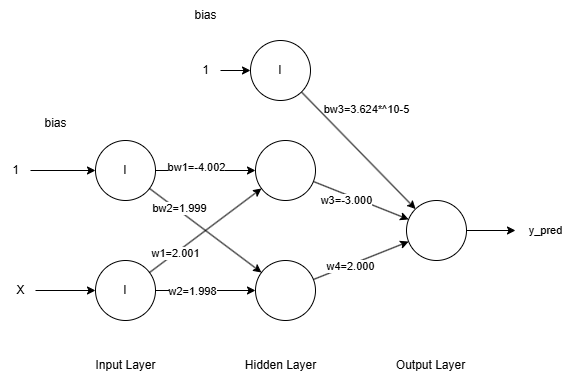

The diagram above was exported from draw.io. Its source (the exported page's mxGraphModel, read from the mxfile embedded in the PNG):
<mxGraphModel dx="875" dy="435" grid="1" gridSize="10" guides="1" tooltips="1" connect="1" arrows="1" fold="1" page="1" pageScale="1" pageWidth="850" pageHeight="1100" math="0" shadow="0">
  <root>
    <mxCell id="0" />
    <mxCell id="1" parent="0" />
    <mxCell id="N_RFYn_a8tUrVuQNI-uF-11" style="edgeStyle=orthogonalEdgeStyle;rounded=0;orthogonalLoop=1;jettySize=auto;html=1;" edge="1" parent="1" source="N_RFYn_a8tUrVuQNI-uF-1" target="N_RFYn_a8tUrVuQNI-uF-7">
      <mxGeometry relative="1" as="geometry" />
    </mxCell>
    <mxCell id="N_RFYn_a8tUrVuQNI-uF-32" value="bw1=-4.002" style="edgeLabel;html=1;align=center;verticalAlign=middle;resizable=0;points=[];fontFamily=Helvetica;fontSize=11;fontColor=default;labelBackgroundColor=default;" vertex="1" connectable="0" parent="N_RFYn_a8tUrVuQNI-uF-11">
      <mxGeometry x="-0.4444" y="3" relative="1" as="geometry">
        <mxPoint x="13" as="offset" />
      </mxGeometry>
    </mxCell>
    <mxCell id="N_RFYn_a8tUrVuQNI-uF-21" style="rounded=0;orthogonalLoop=1;jettySize=auto;html=1;" edge="1" parent="1" source="N_RFYn_a8tUrVuQNI-uF-1" target="N_RFYn_a8tUrVuQNI-uF-8">
      <mxGeometry relative="1" as="geometry" />
    </mxCell>
    <mxCell id="N_RFYn_a8tUrVuQNI-uF-33" value="bw2=1.999" style="edgeLabel;html=1;align=center;verticalAlign=middle;resizable=0;points=[];fontFamily=Helvetica;fontSize=11;fontColor=default;labelBackgroundColor=default;" vertex="1" connectable="0" parent="N_RFYn_a8tUrVuQNI-uF-21">
      <mxGeometry x="-0.5334" y="-2" relative="1" as="geometry">
        <mxPoint x="5" y="-1" as="offset" />
      </mxGeometry>
    </mxCell>
    <mxCell id="N_RFYn_a8tUrVuQNI-uF-1" value="I" style="ellipse;whiteSpace=wrap;html=1;aspect=fixed;" vertex="1" parent="1">
      <mxGeometry x="290" y="230" width="60" height="60" as="geometry" />
    </mxCell>
    <mxCell id="N_RFYn_a8tUrVuQNI-uF-9" style="edgeStyle=orthogonalEdgeStyle;rounded=0;orthogonalLoop=1;jettySize=auto;html=1;" edge="1" parent="1" source="N_RFYn_a8tUrVuQNI-uF-2" target="N_RFYn_a8tUrVuQNI-uF-8">
      <mxGeometry relative="1" as="geometry" />
    </mxCell>
    <mxCell id="N_RFYn_a8tUrVuQNI-uF-10" value="w2=1.998" style="edgeLabel;html=1;align=center;verticalAlign=middle;resizable=0;points=[];" vertex="1" connectable="0" parent="N_RFYn_a8tUrVuQNI-uF-9">
      <mxGeometry x="-0.2733" y="-1" relative="1" as="geometry">
        <mxPoint as="offset" />
      </mxGeometry>
    </mxCell>
    <mxCell id="N_RFYn_a8tUrVuQNI-uF-22" style="rounded=0;orthogonalLoop=1;jettySize=auto;html=1;" edge="1" parent="1" source="N_RFYn_a8tUrVuQNI-uF-2" target="N_RFYn_a8tUrVuQNI-uF-7">
      <mxGeometry relative="1" as="geometry" />
    </mxCell>
    <mxCell id="N_RFYn_a8tUrVuQNI-uF-23" value="w1=2.001" style="edgeLabel;html=1;align=center;verticalAlign=middle;resizable=0;points=[];" vertex="1" connectable="0" parent="N_RFYn_a8tUrVuQNI-uF-22">
      <mxGeometry x="-0.548" relative="1" as="geometry">
        <mxPoint as="offset" />
      </mxGeometry>
    </mxCell>
    <mxCell id="N_RFYn_a8tUrVuQNI-uF-2" value="I" style="ellipse;whiteSpace=wrap;html=1;aspect=fixed;" vertex="1" parent="1">
      <mxGeometry x="290" y="350" width="60" height="60" as="geometry" />
    </mxCell>
    <mxCell id="N_RFYn_a8tUrVuQNI-uF-6" style="edgeStyle=orthogonalEdgeStyle;rounded=0;orthogonalLoop=1;jettySize=auto;html=1;" edge="1" parent="1" source="N_RFYn_a8tUrVuQNI-uF-3" target="N_RFYn_a8tUrVuQNI-uF-2">
      <mxGeometry relative="1" as="geometry" />
    </mxCell>
    <mxCell id="N_RFYn_a8tUrVuQNI-uF-3" value="X" style="text;html=1;align=center;verticalAlign=middle;resizable=0;points=[];autosize=1;strokeColor=none;fillColor=none;" vertex="1" parent="1">
      <mxGeometry x="200" y="365" width="30" height="30" as="geometry" />
    </mxCell>
    <mxCell id="N_RFYn_a8tUrVuQNI-uF-5" style="edgeStyle=orthogonalEdgeStyle;rounded=0;orthogonalLoop=1;jettySize=auto;html=1;" edge="1" parent="1" source="N_RFYn_a8tUrVuQNI-uF-4" target="N_RFYn_a8tUrVuQNI-uF-1">
      <mxGeometry relative="1" as="geometry" />
    </mxCell>
    <mxCell id="N_RFYn_a8tUrVuQNI-uF-4" value="1" style="text;html=1;align=center;verticalAlign=middle;resizable=0;points=[];autosize=1;strokeColor=none;fillColor=none;" vertex="1" parent="1">
      <mxGeometry x="195" y="245" width="30" height="30" as="geometry" />
    </mxCell>
    <mxCell id="N_RFYn_a8tUrVuQNI-uF-26" style="rounded=0;orthogonalLoop=1;jettySize=auto;html=1;" edge="1" parent="1" source="N_RFYn_a8tUrVuQNI-uF-7" target="N_RFYn_a8tUrVuQNI-uF-25">
      <mxGeometry relative="1" as="geometry" />
    </mxCell>
    <mxCell id="N_RFYn_a8tUrVuQNI-uF-36" value="bw3=3.624*^10-5" style="edgeLabel;html=1;align=center;verticalAlign=middle;resizable=0;points=[];fontFamily=Helvetica;fontSize=11;fontColor=default;labelBackgroundColor=default;" vertex="1" connectable="0" parent="N_RFYn_a8tUrVuQNI-uF-26">
      <mxGeometry x="-0.5098" y="1" relative="1" as="geometry">
        <mxPoint x="29" y="-81" as="offset" />
      </mxGeometry>
    </mxCell>
    <mxCell id="N_RFYn_a8tUrVuQNI-uF-7" value="" style="ellipse;whiteSpace=wrap;html=1;aspect=fixed;" vertex="1" parent="1">
      <mxGeometry x="450" y="230" width="60" height="60" as="geometry" />
    </mxCell>
    <mxCell id="N_RFYn_a8tUrVuQNI-uF-29" style="edgeStyle=none;shape=connector;rounded=0;orthogonalLoop=1;jettySize=auto;html=1;strokeColor=default;align=center;verticalAlign=middle;fontFamily=Helvetica;fontSize=11;fontColor=default;labelBackgroundColor=default;endArrow=classic;" edge="1" parent="1" source="N_RFYn_a8tUrVuQNI-uF-8" target="N_RFYn_a8tUrVuQNI-uF-25">
      <mxGeometry relative="1" as="geometry" />
    </mxCell>
    <mxCell id="N_RFYn_a8tUrVuQNI-uF-34" value="w3=-3.000" style="edgeLabel;html=1;align=center;verticalAlign=middle;resizable=0;points=[];fontFamily=Helvetica;fontSize=11;fontColor=default;labelBackgroundColor=default;" vertex="1" connectable="0" parent="N_RFYn_a8tUrVuQNI-uF-29">
      <mxGeometry x="-0.6189" y="1" relative="1" as="geometry">
        <mxPoint x="15" y="-71" as="offset" />
      </mxGeometry>
    </mxCell>
    <mxCell id="N_RFYn_a8tUrVuQNI-uF-37" value="w4=2.000" style="edgeLabel;html=1;align=center;verticalAlign=middle;resizable=0;points=[];fontFamily=Helvetica;fontSize=11;fontColor=default;labelBackgroundColor=default;" vertex="1" connectable="0" parent="N_RFYn_a8tUrVuQNI-uF-29">
      <mxGeometry x="-0.2392" y="-1" relative="1" as="geometry">
        <mxPoint as="offset" />
      </mxGeometry>
    </mxCell>
    <mxCell id="N_RFYn_a8tUrVuQNI-uF-8" value="" style="ellipse;whiteSpace=wrap;html=1;aspect=fixed;" vertex="1" parent="1">
      <mxGeometry x="450" y="350" width="60" height="60" as="geometry" />
    </mxCell>
    <mxCell id="N_RFYn_a8tUrVuQNI-uF-13" value="bias" style="text;html=1;align=center;verticalAlign=middle;resizable=0;points=[];autosize=1;strokeColor=none;fillColor=none;" vertex="1" parent="1">
      <mxGeometry x="225" y="198" width="50" height="30" as="geometry" />
    </mxCell>
    <mxCell id="N_RFYn_a8tUrVuQNI-uF-14" value="bias" style="text;html=1;align=center;verticalAlign=middle;resizable=0;points=[];autosize=1;strokeColor=none;fillColor=none;" vertex="1" parent="1">
      <mxGeometry x="375" y="90" width="50" height="30" as="geometry" />
    </mxCell>
    <mxCell id="N_RFYn_a8tUrVuQNI-uF-30" style="edgeStyle=none;shape=connector;rounded=0;orthogonalLoop=1;jettySize=auto;html=1;strokeColor=default;align=center;verticalAlign=middle;fontFamily=Helvetica;fontSize=11;fontColor=default;labelBackgroundColor=default;endArrow=classic;" edge="1" parent="1" source="N_RFYn_a8tUrVuQNI-uF-15" target="N_RFYn_a8tUrVuQNI-uF-25">
      <mxGeometry relative="1" as="geometry" />
    </mxCell>
    <mxCell id="N_RFYn_a8tUrVuQNI-uF-15" value="I" style="ellipse;whiteSpace=wrap;html=1;aspect=fixed;" vertex="1" parent="1">
      <mxGeometry x="445" y="130" width="60" height="60" as="geometry" />
    </mxCell>
    <mxCell id="N_RFYn_a8tUrVuQNI-uF-17" style="edgeStyle=orthogonalEdgeStyle;rounded=0;orthogonalLoop=1;jettySize=auto;html=1;" edge="1" parent="1" source="N_RFYn_a8tUrVuQNI-uF-16" target="N_RFYn_a8tUrVuQNI-uF-15">
      <mxGeometry relative="1" as="geometry" />
    </mxCell>
    <mxCell id="N_RFYn_a8tUrVuQNI-uF-16" value="1" style="text;html=1;align=center;verticalAlign=middle;resizable=0;points=[];autosize=1;strokeColor=none;fillColor=none;" vertex="1" parent="1">
      <mxGeometry x="385" y="145" width="30" height="30" as="geometry" />
    </mxCell>
    <mxCell id="N_RFYn_a8tUrVuQNI-uF-18" value="Input Layer" style="text;html=1;align=center;verticalAlign=middle;resizable=0;points=[];autosize=1;strokeColor=none;fillColor=none;" vertex="1" parent="1">
      <mxGeometry x="280" y="440" width="80" height="30" as="geometry" />
    </mxCell>
    <mxCell id="N_RFYn_a8tUrVuQNI-uF-19" value="Hidden Layer" style="text;html=1;align=center;verticalAlign=middle;resizable=0;points=[];autosize=1;strokeColor=none;fillColor=none;" vertex="1" parent="1">
      <mxGeometry x="430" y="440" width="90" height="30" as="geometry" />
    </mxCell>
    <mxCell id="N_RFYn_a8tUrVuQNI-uF-20" value="Output Layer" style="text;html=1;align=center;verticalAlign=middle;resizable=0;points=[];autosize=1;strokeColor=none;fillColor=none;" vertex="1" parent="1">
      <mxGeometry x="580" y="440" width="90" height="30" as="geometry" />
    </mxCell>
    <mxCell id="N_RFYn_a8tUrVuQNI-uF-39" style="edgeStyle=none;shape=connector;rounded=0;orthogonalLoop=1;jettySize=auto;html=1;strokeColor=default;align=center;verticalAlign=middle;fontFamily=Helvetica;fontSize=11;fontColor=default;labelBackgroundColor=default;endArrow=classic;" edge="1" parent="1" source="N_RFYn_a8tUrVuQNI-uF-25" target="N_RFYn_a8tUrVuQNI-uF-38">
      <mxGeometry relative="1" as="geometry" />
    </mxCell>
    <mxCell id="N_RFYn_a8tUrVuQNI-uF-25" value="" style="ellipse;whiteSpace=wrap;html=1;aspect=fixed;" vertex="1" parent="1">
      <mxGeometry x="601" y="290" width="60" height="60" as="geometry" />
    </mxCell>
    <mxCell id="N_RFYn_a8tUrVuQNI-uF-38" value="y_pred" style="text;html=1;align=center;verticalAlign=middle;resizable=0;points=[];autosize=1;strokeColor=none;fillColor=none;fontFamily=Helvetica;fontSize=11;fontColor=default;labelBackgroundColor=default;" vertex="1" parent="1">
      <mxGeometry x="710" y="305" width="60" height="30" as="geometry" />
    </mxCell>
  </root>
</mxGraphModel>